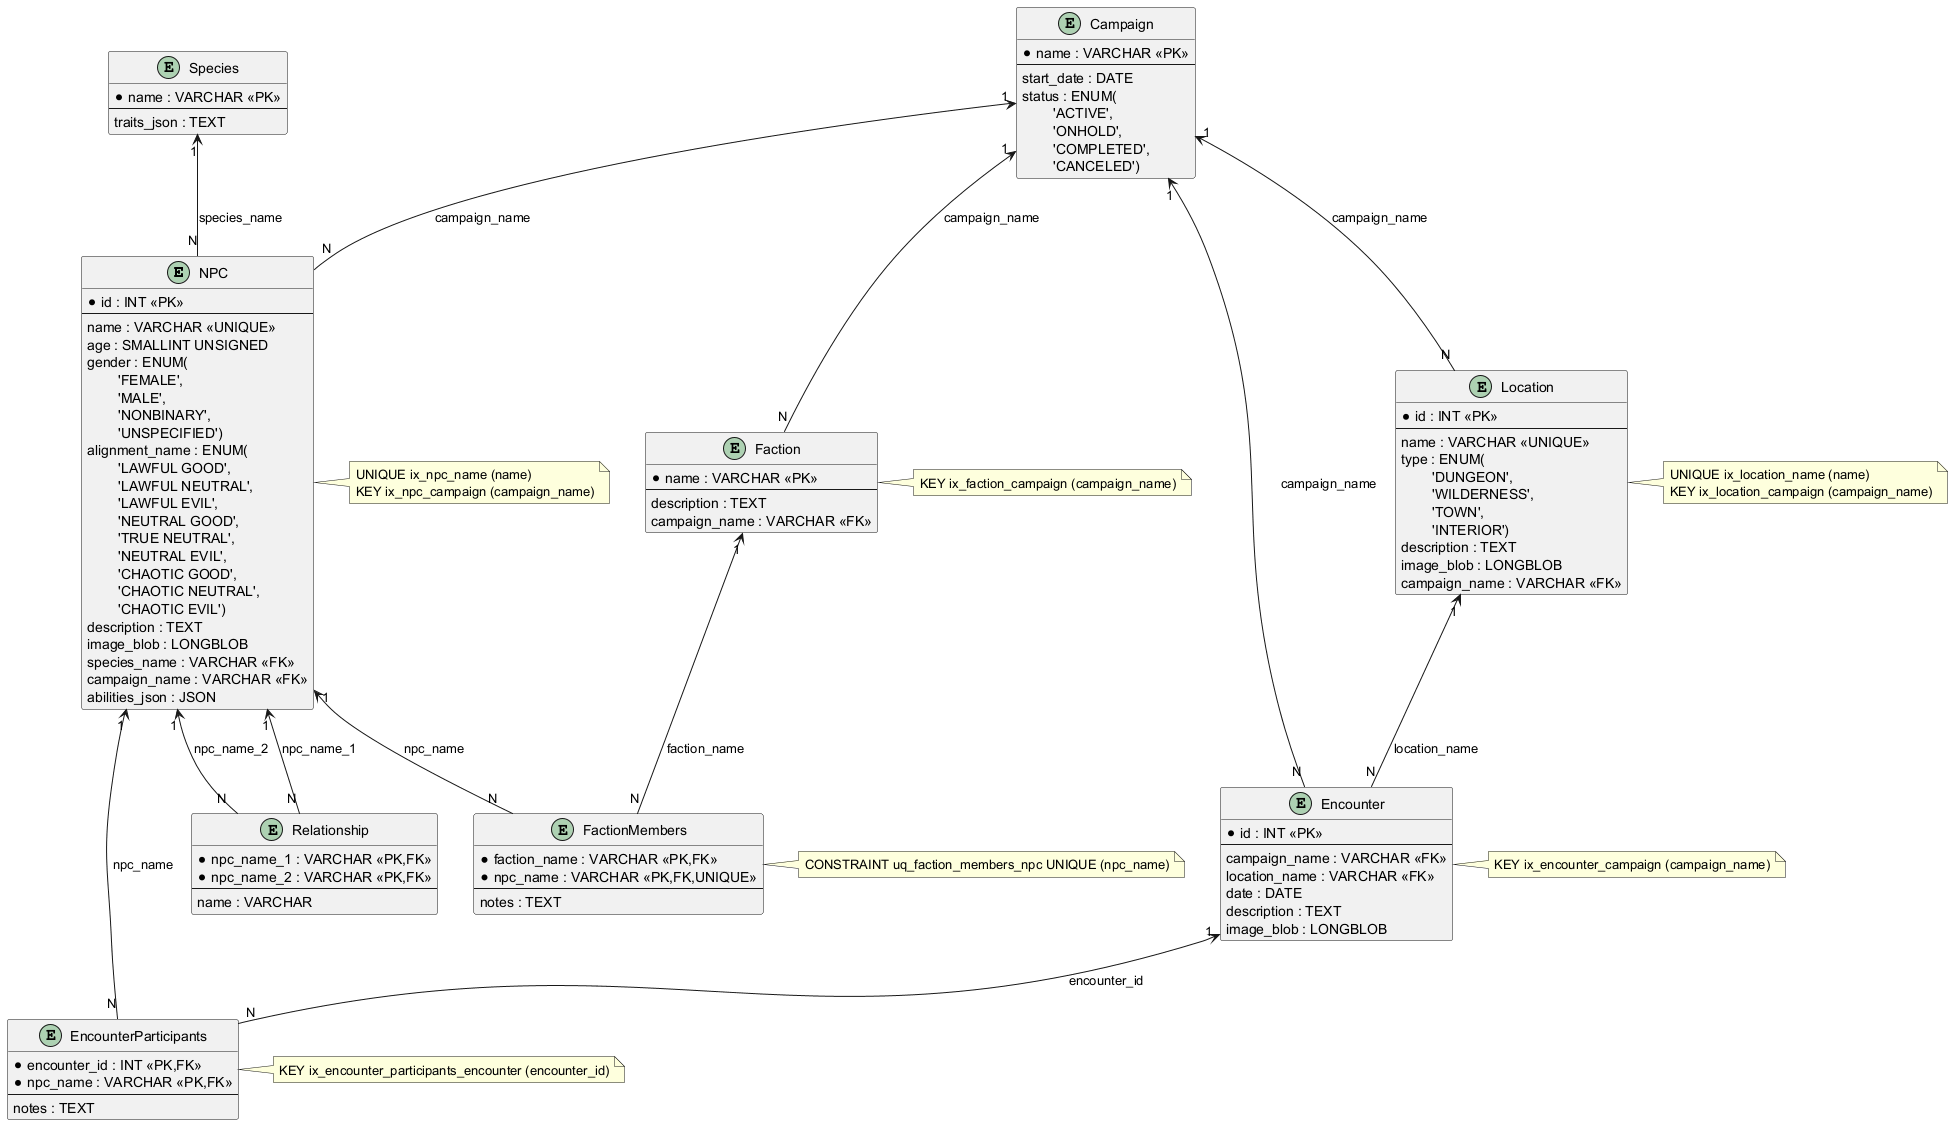

The diagram above was rendered by PlantUML. Its source (embedded in the PNG):
@startuml ERD

entity NPC {
  *id : INT <<PK>>
  --
  name : VARCHAR <<UNIQUE>>
  age : SMALLINT UNSIGNED
  gender : ENUM(\n\t'FEMALE', \n\t'MALE', \n\t'NONBINARY', \n\t'UNSPECIFIED')
  alignment_name : ENUM(\n\t'LAWFUL GOOD', \n\t'LAWFUL NEUTRAL', \n\t'LAWFUL EVIL', \n\t'NEUTRAL GOOD', \n\t'TRUE NEUTRAL', \n\t'NEUTRAL EVIL',\n\t'CHAOTIC GOOD',\n\t'CHAOTIC NEUTRAL', \n\t'CHAOTIC EVIL')
  description : TEXT
  image_blob : LONGBLOB
  species_name : VARCHAR <<FK>>
  campaign_name : VARCHAR <<FK>>
  abilities_json : JSON
}

entity Species {
  *name : VARCHAR <<PK>>
  --
  traits_json : TEXT
}

entity Faction {
  *name : VARCHAR <<PK>>
  --
  description : TEXT
  campaign_name : VARCHAR <<FK>>
}

entity FactionMembers {
  *faction_name : VARCHAR <<PK,FK>>
  *npc_name : VARCHAR <<PK,FK,UNIQUE>>
  --
  notes : TEXT
}

entity Location {
  *id : INT <<PK>>
  --
  name : VARCHAR <<UNIQUE>>
  type : ENUM(\n\t'DUNGEON', \n\t'WILDERNESS', \n\t'TOWN', \n\t'INTERIOR')
  description : TEXT
  image_blob : LONGBLOB
  campaign_name : VARCHAR <<FK>>
}

entity Campaign {
  *name : VARCHAR <<PK>>
  --
  start_date : DATE
  status : ENUM(\n\t'ACTIVE', \n\t'ONHOLD', \n\t'COMPLETED', \n\t'CANCELED')
}

entity Relationship {
  *npc_name_1 : VARCHAR <<PK,FK>>
  *npc_name_2 : VARCHAR <<PK,FK>>
  --
  name : VARCHAR
}

entity Encounter {
  *id : INT <<PK>>
  --
  campaign_name : VARCHAR <<FK>>
  location_name : VARCHAR <<FK>>
  date : DATE
  description : TEXT
  image_blob : LONGBLOB
}

entity EncounterParticipants {
  *encounter_id : INT <<PK,FK>>
  *npc_name : VARCHAR <<PK,FK>>
  --
  notes : TEXT
}

' Relationships
Species "1" <-- "N" NPC : species_name
Campaign "1" <-- "N" NPC : campaign_name
Campaign "1" <-- "N" Location : campaign_name
Campaign "1" <-- "N" Faction : campaign_name
Campaign "1" <-- "N" Encounter : campaign_name
Location "1" <-- "N" Encounter : location_name
NPC "1" <-- "N" FactionMembers : npc_name
Faction "1" <-- "N" FactionMembers : faction_name
Encounter "1" <-- "N" EncounterParticipants : encounter_id
NPC "1" <-- "N" EncounterParticipants : npc_name
NPC "1" <-- "N" Relationship : npc_name_1
NPC "1" <-- "N" Relationship : npc_name_2

note right of FactionMembers
  CONSTRAINT uq_faction_members_npc UNIQUE (npc_name)
end note

note right of Faction
  KEY ix_faction_campaign (campaign_name)
end note

note right of Location
  UNIQUE ix_location_name (name)
  KEY ix_location_campaign (campaign_name)
end note

note right of NPC
  UNIQUE ix_npc_name (name)
  KEY ix_npc_campaign (campaign_name)
end note

note right of Encounter
  KEY ix_encounter_campaign (campaign_name)
end note

note right of EncounterParticipants
  KEY ix_encounter_participants_encounter (encounter_id)
end note

@enduml